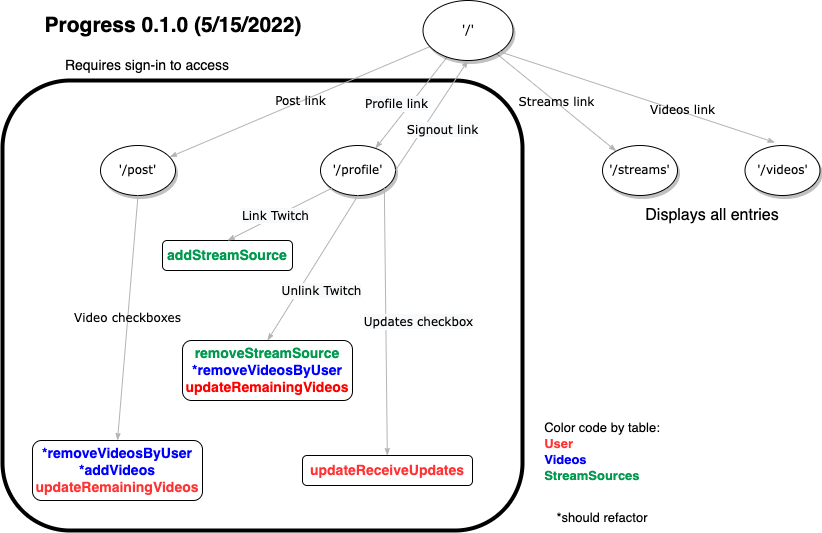

The diagram above was exported from draw.io. Its source (the exported page's mxGraphModel, read from the mxfile embedded in the PNG):
<mxGraphModel dx="1018" dy="690" grid="1" gridSize="10" guides="1" tooltips="1" connect="1" arrows="1" fold="1" page="1" pageScale="1" pageWidth="1100" pageHeight="850" background="none" math="0" shadow="0">
  <root>
    <mxCell id="0" />
    <mxCell id="1" parent="0" />
    <mxCell id="WvEmPmNOCU1JQaHLCAcq-7" value="" style="whiteSpace=wrap;html=1;fillColor=none;strokeColor=#000000;strokeWidth=4;rounded=1;" vertex="1" parent="1">
      <mxGeometry x="100" y="120" width="520" height="450" as="geometry" />
    </mxCell>
    <mxCell id="1ea317790d2ca983-12" style="edgeStyle=none;rounded=1;html=1;labelBackgroundColor=none;startArrow=none;startFill=0;startSize=5;endArrow=classicThin;endFill=1;endSize=5;jettySize=auto;orthogonalLoop=1;strokeColor=#B3B3B3;strokeWidth=1;fontFamily=Verdana;fontSize=12" parent="1" source="1ea317790d2ca983-1" target="1ea317790d2ca983-2" edge="1">
      <mxGeometry relative="1" as="geometry" />
    </mxCell>
    <mxCell id="WvEmPmNOCU1JQaHLCAcq-1" value="&lt;span style=&quot;font-family: Verdana; font-size: 12px; background-color: rgb(248, 249, 250);&quot;&gt;Profile link&lt;/span&gt;" style="edgeLabel;html=1;align=center;verticalAlign=middle;resizable=0;points=[];" vertex="1" connectable="0" parent="1ea317790d2ca983-12">
      <mxGeometry y="2" relative="1" as="geometry">
        <mxPoint x="-17" as="offset" />
      </mxGeometry>
    </mxCell>
    <mxCell id="1ea317790d2ca983-13" value="Post link" style="edgeStyle=none;rounded=1;html=1;labelBackgroundColor=none;startArrow=none;startFill=0;startSize=5;endArrow=classicThin;endFill=1;endSize=5;jettySize=auto;orthogonalLoop=1;strokeColor=#B3B3B3;strokeWidth=1;fontFamily=Verdana;fontSize=12" parent="1" source="1ea317790d2ca983-1" target="1ea317790d2ca983-9" edge="1">
      <mxGeometry relative="1" as="geometry" />
    </mxCell>
    <mxCell id="1ea317790d2ca983-14" value="Streams link" style="edgeStyle=none;rounded=1;html=1;labelBackgroundColor=none;startArrow=none;startFill=0;startSize=5;endArrow=classicThin;endFill=1;endSize=5;jettySize=auto;orthogonalLoop=1;strokeColor=#B3B3B3;strokeWidth=1;fontFamily=Verdana;fontSize=12" parent="1" source="1ea317790d2ca983-1" target="1ea317790d2ca983-3" edge="1">
      <mxGeometry relative="1" as="geometry" />
    </mxCell>
    <mxCell id="1ea317790d2ca983-1" value="'/'" style="ellipse;whiteSpace=wrap;html=1;rounded=0;shadow=1;comic=0;labelBackgroundColor=none;strokeWidth=1;fontFamily=Verdana;fontSize=12;align=center;" parent="1" vertex="1">
      <mxGeometry x="520.5" y="40" width="90" height="60" as="geometry" />
    </mxCell>
    <mxCell id="1ea317790d2ca983-2" value="&lt;span&gt;'/profile'&lt;/span&gt;" style="ellipse;whiteSpace=wrap;html=1;rounded=0;shadow=1;comic=0;labelBackgroundColor=none;strokeWidth=1;fontFamily=Verdana;fontSize=12;align=center;" parent="1" vertex="1">
      <mxGeometry x="418" y="185" width="75" height="50" as="geometry" />
    </mxCell>
    <mxCell id="1ea317790d2ca983-3" value="&lt;span&gt;'/streams'&lt;/span&gt;" style="ellipse;whiteSpace=wrap;html=1;rounded=0;shadow=1;comic=0;labelBackgroundColor=none;strokeWidth=1;fontFamily=Verdana;fontSize=12;align=center;" parent="1" vertex="1">
      <mxGeometry x="700" y="185" width="75" height="50" as="geometry" />
    </mxCell>
    <mxCell id="1ea317790d2ca983-9" value="'/post'" style="ellipse;whiteSpace=wrap;html=1;rounded=0;shadow=1;comic=0;labelBackgroundColor=none;strokeWidth=1;fontFamily=Verdana;fontSize=12;align=center;" parent="1" vertex="1">
      <mxGeometry x="198" y="185" width="75" height="50" as="geometry" />
    </mxCell>
    <mxCell id="WvEmPmNOCU1JQaHLCAcq-3" value="'/videos'" style="ellipse;whiteSpace=wrap;html=1;rounded=0;shadow=1;comic=0;labelBackgroundColor=none;strokeWidth=1;fontFamily=Verdana;fontSize=12;align=center;" vertex="1" parent="1">
      <mxGeometry x="842.5" y="185" width="75" height="50" as="geometry" />
    </mxCell>
    <mxCell id="WvEmPmNOCU1JQaHLCAcq-5" value="Videos link" style="edgeStyle=none;rounded=1;html=1;labelBackgroundColor=none;startArrow=none;startFill=0;startSize=5;endArrow=classicThin;endFill=1;endSize=5;jettySize=auto;orthogonalLoop=1;strokeColor=#B3B3B3;strokeWidth=1;fontFamily=Verdana;fontSize=12;exitX=1;exitY=1;exitDx=0;exitDy=0;entryX=0.4;entryY=-0.06;entryDx=0;entryDy=0;entryPerimeter=0;" edge="1" parent="1" source="1ea317790d2ca983-1" target="WvEmPmNOCU1JQaHLCAcq-3">
      <mxGeometry x="0.3245" y="1" relative="1" as="geometry">
        <mxPoint x="708.0030425142953" y="88.72049971926674" as="sourcePoint" />
        <mxPoint x="779.7097376998578" y="180.00421161800057" as="targetPoint" />
        <mxPoint as="offset" />
      </mxGeometry>
    </mxCell>
    <mxCell id="WvEmPmNOCU1JQaHLCAcq-8" value="&lt;font style=&quot;font-size: 14px;&quot;&gt;Requires sign-in to access&lt;/font&gt;" style="text;html=1;strokeColor=none;fillColor=none;align=center;verticalAlign=middle;whiteSpace=wrap;rounded=0;" vertex="1" parent="1">
      <mxGeometry x="120" y="90" width="250" height="30" as="geometry" />
    </mxCell>
    <mxCell id="WvEmPmNOCU1JQaHLCAcq-9" value="&lt;font style=&quot;font-size: 16px;&quot;&gt;Displays all entries&lt;/font&gt;" style="text;html=1;strokeColor=none;fillColor=none;align=center;verticalAlign=middle;whiteSpace=wrap;rounded=0;" vertex="1" parent="1">
      <mxGeometry x="720" y="240" width="180" height="30" as="geometry" />
    </mxCell>
    <mxCell id="WvEmPmNOCU1JQaHLCAcq-10" style="edgeStyle=none;rounded=1;html=1;labelBackgroundColor=none;startArrow=none;startFill=0;startSize=5;endArrow=classicThin;endFill=1;endSize=5;jettySize=auto;orthogonalLoop=1;strokeColor=#B3B3B3;strokeWidth=1;fontFamily=Verdana;fontSize=12;entryX=0.5;entryY=1;entryDx=0;entryDy=0;exitX=1;exitY=0.5;exitDx=0;exitDy=0;" edge="1" parent="1" source="1ea317790d2ca983-2" target="1ea317790d2ca983-1">
      <mxGeometry relative="1" as="geometry">
        <mxPoint x="650" y="300" as="sourcePoint" />
        <mxPoint x="690" y="220" as="targetPoint" />
      </mxGeometry>
    </mxCell>
    <mxCell id="WvEmPmNOCU1JQaHLCAcq-11" value="&lt;span style=&quot;font-family: Verdana; font-size: 12px; background-color: rgb(248, 249, 250);&quot;&gt;Signout link&lt;/span&gt;" style="edgeLabel;html=1;align=center;verticalAlign=middle;resizable=0;points=[];" vertex="1" connectable="0" parent="WvEmPmNOCU1JQaHLCAcq-10">
      <mxGeometry y="2" relative="1" as="geometry">
        <mxPoint x="12" y="16" as="offset" />
      </mxGeometry>
    </mxCell>
    <mxCell id="WvEmPmNOCU1JQaHLCAcq-13" value="&lt;font color=&quot;#ff3333&quot;&gt;&lt;b&gt;updateReceiveUpdates&lt;/b&gt;&lt;/font&gt;" style="rounded=1;whiteSpace=wrap;html=1;fontSize=14;strokeWidth=1;fillColor=none;" vertex="1" parent="1">
      <mxGeometry x="400" y="495" width="170" height="30" as="geometry" />
    </mxCell>
    <mxCell id="WvEmPmNOCU1JQaHLCAcq-14" style="edgeStyle=none;rounded=1;html=1;labelBackgroundColor=none;startArrow=none;startFill=0;startSize=5;endArrow=classicThin;endFill=1;endSize=5;jettySize=auto;orthogonalLoop=1;strokeColor=#B3B3B3;strokeWidth=1;fontFamily=Verdana;fontSize=12;exitX=1;exitY=1;exitDx=0;exitDy=0;" edge="1" parent="1" source="1ea317790d2ca983-2" target="WvEmPmNOCU1JQaHLCAcq-13">
      <mxGeometry relative="1" as="geometry">
        <mxPoint x="691.706957485694" y="280.0004997192804" as="sourcePoint" />
        <mxPoint x="620.0002623001423" y="371.2842116180006" as="targetPoint" />
      </mxGeometry>
    </mxCell>
    <mxCell id="WvEmPmNOCU1JQaHLCAcq-15" value="&lt;span style=&quot;font-family: Verdana; font-size: 12px; background-color: rgb(248, 249, 250);&quot;&gt;Updates checkbox&lt;/span&gt;" style="edgeLabel;html=1;align=center;verticalAlign=middle;resizable=0;points=[];" vertex="1" connectable="0" parent="WvEmPmNOCU1JQaHLCAcq-14">
      <mxGeometry y="2" relative="1" as="geometry">
        <mxPoint x="30" as="offset" />
      </mxGeometry>
    </mxCell>
    <mxCell id="WvEmPmNOCU1JQaHLCAcq-16" value="Video checkboxes" style="edgeStyle=none;rounded=1;html=1;labelBackgroundColor=none;startArrow=none;startFill=0;startSize=5;endArrow=classicThin;endFill=1;endSize=5;jettySize=auto;orthogonalLoop=1;strokeColor=#B3B3B3;strokeWidth=1;fontFamily=Verdana;fontSize=12;exitX=0.5;exitY=1;exitDx=0;exitDy=0;entryX=0.5;entryY=0;entryDx=0;entryDy=0;" edge="1" parent="1" source="1ea317790d2ca983-9" target="WvEmPmNOCU1JQaHLCAcq-17">
      <mxGeometry relative="1" as="geometry">
        <mxPoint x="400.3585207232235" y="329.9977395599794" as="sourcePoint" />
        <mxPoint x="139.99730578995207" y="440.50811269517186" as="targetPoint" />
      </mxGeometry>
    </mxCell>
    <mxCell id="WvEmPmNOCU1JQaHLCAcq-17" value="&lt;font color=&quot;#0000ff&quot;&gt;&lt;b&gt;*removeVideosByUser&lt;br&gt;*addVideos&lt;br&gt;&lt;/b&gt;&lt;/font&gt;&lt;font color=&quot;#ff3333&quot;&gt;&lt;b&gt;updateRemainingVideos&lt;/b&gt;&lt;/font&gt;" style="rounded=1;whiteSpace=wrap;html=1;fontSize=14;strokeWidth=1;fillColor=none;" vertex="1" parent="1">
      <mxGeometry x="130" y="480" width="170" height="60" as="geometry" />
    </mxCell>
    <mxCell id="WvEmPmNOCU1JQaHLCAcq-18" value="&lt;font color=&quot;#00994d&quot;&gt;&lt;b&gt;addStreamSource&lt;/b&gt;&lt;/font&gt;" style="rounded=1;whiteSpace=wrap;html=1;fontSize=14;fontColor=#000000;strokeColor=#000000;strokeWidth=1;fillColor=none;" vertex="1" parent="1">
      <mxGeometry x="260" y="280" width="130" height="30" as="geometry" />
    </mxCell>
    <mxCell id="WvEmPmNOCU1JQaHLCAcq-19" style="edgeStyle=none;rounded=1;html=1;labelBackgroundColor=none;startArrow=none;startFill=0;startSize=5;endArrow=classicThin;endFill=1;endSize=5;jettySize=auto;orthogonalLoop=1;strokeColor=#B3B3B3;strokeWidth=1;fontFamily=Verdana;fontSize=12;exitX=0;exitY=1;exitDx=0;exitDy=0;entryX=0.5;entryY=0;entryDx=0;entryDy=0;" edge="1" parent="1" source="1ea317790d2ca983-2" target="WvEmPmNOCU1JQaHLCAcq-18">
      <mxGeometry relative="1" as="geometry">
        <mxPoint x="491.837948014786" y="237.79591082080128" as="sourcePoint" />
        <mxPoint x="504.3966127371041" y="550" as="targetPoint" />
      </mxGeometry>
    </mxCell>
    <mxCell id="WvEmPmNOCU1JQaHLCAcq-20" value="&lt;span style=&quot;font-family: Verdana; font-size: 12px; background-color: rgb(248, 249, 250);&quot;&gt;Link Twitch&lt;/span&gt;" style="edgeLabel;html=1;align=center;verticalAlign=middle;resizable=0;points=[];" vertex="1" connectable="0" parent="WvEmPmNOCU1JQaHLCAcq-19">
      <mxGeometry y="2" relative="1" as="geometry">
        <mxPoint x="-6" as="offset" />
      </mxGeometry>
    </mxCell>
    <mxCell id="WvEmPmNOCU1JQaHLCAcq-21" value="&lt;font color=&quot;#00994d&quot;&gt;&lt;b&gt;removeStreamSource&lt;br&gt;&lt;/b&gt;&lt;/font&gt;&lt;font color=&quot;#0000ff&quot;&gt;&lt;b&gt;*removeVideosByUser&lt;br&gt;&lt;/b&gt;&lt;/font&gt;&lt;font color=&quot;#ff0000&quot;&gt;&lt;b&gt;updateRemainingVideos&lt;/b&gt;&lt;/font&gt;" style="rounded=1;whiteSpace=wrap;html=1;fontSize=14;fontColor=#000000;strokeColor=#000000;strokeWidth=1;fillColor=none;" vertex="1" parent="1">
      <mxGeometry x="280" y="380" width="170" height="60" as="geometry" />
    </mxCell>
    <mxCell id="WvEmPmNOCU1JQaHLCAcq-23" style="edgeStyle=none;rounded=1;html=1;labelBackgroundColor=none;startArrow=none;startFill=0;startSize=5;endArrow=classicThin;endFill=1;endSize=5;jettySize=auto;orthogonalLoop=1;strokeColor=#B3B3B3;strokeWidth=1;fontFamily=Verdana;fontSize=12;exitX=0.5;exitY=1;exitDx=0;exitDy=0;entryX=0.5;entryY=0;entryDx=0;entryDy=0;" edge="1" parent="1" source="1ea317790d2ca983-2" target="WvEmPmNOCU1JQaHLCAcq-21">
      <mxGeometry relative="1" as="geometry">
        <mxPoint x="439.162051985214" y="237.7959108208014" as="sourcePoint" />
        <mxPoint x="335" y="290" as="targetPoint" />
      </mxGeometry>
    </mxCell>
    <mxCell id="WvEmPmNOCU1JQaHLCAcq-24" value="&lt;span style=&quot;font-family: Verdana; font-size: 12px; background-color: rgb(248, 249, 250);&quot;&gt;Unlink Twitch&lt;/span&gt;" style="edgeLabel;html=1;align=center;verticalAlign=middle;resizable=0;points=[];" vertex="1" connectable="0" parent="WvEmPmNOCU1JQaHLCAcq-23">
      <mxGeometry y="2" relative="1" as="geometry">
        <mxPoint x="6" y="22" as="offset" />
      </mxGeometry>
    </mxCell>
    <mxCell id="WvEmPmNOCU1JQaHLCAcq-25" value="&lt;font size=&quot;1&quot; style=&quot;&quot;&gt;&lt;b style=&quot;font-size: 21px;&quot;&gt;Progress 0.1.0 (5/15/2022)&lt;/b&gt;&lt;/font&gt;" style="text;html=1;strokeColor=none;fillColor=none;align=center;verticalAlign=middle;whiteSpace=wrap;rounded=0;fontSize=14;fontColor=#000000;" vertex="1" parent="1">
      <mxGeometry x="110.5" y="50" width="319.5" height="30" as="geometry" />
    </mxCell>
    <mxCell id="WvEmPmNOCU1JQaHLCAcq-29" value="&lt;div style=&quot;text-align: left;&quot;&gt;&lt;span style=&quot;font-size: 13px; background-color: initial;&quot;&gt;Color code by table:&lt;/span&gt;&lt;/div&gt;&lt;font style=&quot;font-size: 13px;&quot;&gt;&lt;div style=&quot;text-align: left;&quot;&gt;&lt;b style=&quot;background-color: initial;&quot;&gt;&lt;font color=&quot;#ff3333&quot;&gt;User&lt;/font&gt;&lt;/b&gt;&lt;/div&gt;&lt;b style=&quot;&quot;&gt;&lt;div style=&quot;text-align: left;&quot;&gt;&lt;b style=&quot;background-color: initial;&quot;&gt;&lt;font color=&quot;#0000ff&quot;&gt;Videos&lt;/font&gt;&lt;/b&gt;&lt;/div&gt;&lt;/b&gt;&lt;b&gt;&lt;div style=&quot;text-align: left;&quot;&gt;&lt;b style=&quot;background-color: initial;&quot;&gt;&lt;font color=&quot;#00994d&quot;&gt;StreamSources&lt;/font&gt;&lt;/b&gt;&lt;/div&gt;&lt;/b&gt;&lt;br&gt;*should refactor&lt;/font&gt;" style="text;html=1;strokeColor=none;fillColor=none;align=center;verticalAlign=middle;whiteSpace=wrap;rounded=0;fontSize=18;fontColor=#000000;" vertex="1" parent="1">
      <mxGeometry x="630" y="450" width="140" height="120" as="geometry" />
    </mxCell>
  </root>
</mxGraphModel>